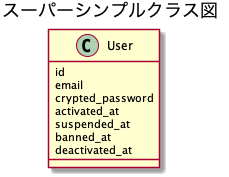

The diagram above was rendered by PlantUML. Its source (embedded in the PNG):
@startuml{super-simple-class.png}
title スーパーシンプルクラス図

class User {
  id
  email
  crypted_password
  activated_at
  suspended_at
  banned_at
  deactivated_at
}

@enduml